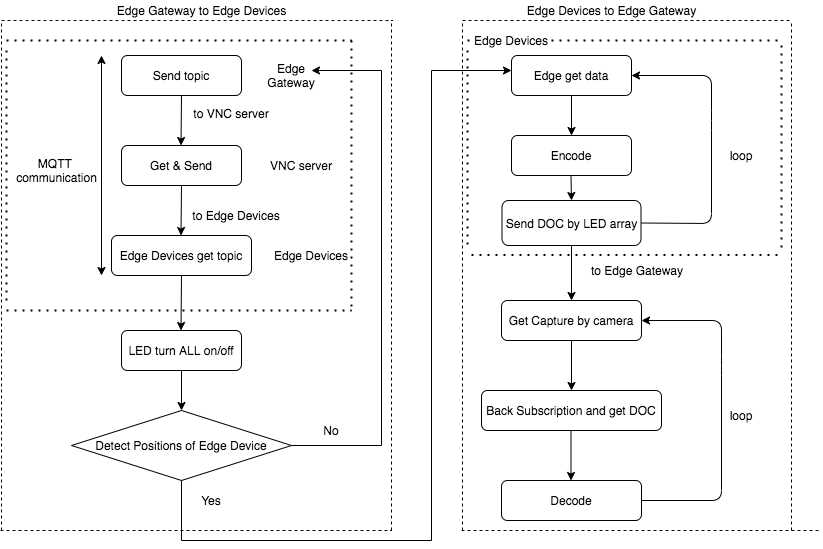

The diagram above was exported from draw.io. Its source (the exported page's mxGraphModel, read from the mxfile embedded in the PNG):
<mxGraphModel dx="789" dy="958" grid="1" gridSize="10" guides="1" tooltips="1" connect="1" arrows="1" fold="1" page="1" pageScale="1" pageWidth="827" pageHeight="1169" math="0" shadow="0">
  <root>
    <mxCell id="WIyWlLk6GJQsqaUBKTNV-0" />
    <mxCell id="WIyWlLk6GJQsqaUBKTNV-1" parent="WIyWlLk6GJQsqaUBKTNV-0" />
    <mxCell id="WIyWlLk6GJQsqaUBKTNV-3" value="Send topic" style="rounded=1;whiteSpace=wrap;html=1;fontSize=12;glass=0;strokeWidth=1;shadow=0;" parent="WIyWlLk6GJQsqaUBKTNV-1" vertex="1">
      <mxGeometry x="130" y="75" width="120" height="40" as="geometry" />
    </mxCell>
    <mxCell id="AEZ3eeUZs7bzTEl2JaqF-7" style="edgeStyle=orthogonalEdgeStyle;rounded=0;orthogonalLoop=1;jettySize=auto;html=1;exitX=1;exitY=0.5;exitDx=0;exitDy=0;" parent="WIyWlLk6GJQsqaUBKTNV-1" source="AEZ3eeUZs7bzTEl2JaqF-18" edge="1">
      <mxGeometry relative="1" as="geometry">
        <mxPoint x="320" y="90" as="targetPoint" />
        <mxPoint x="550" y="300" as="sourcePoint" />
        <Array as="points">
          <mxPoint x="390" y="465" />
          <mxPoint x="390" y="90" />
        </Array>
      </mxGeometry>
    </mxCell>
    <mxCell id="WIyWlLk6GJQsqaUBKTNV-11" value="Edge Devices get topic" style="rounded=1;whiteSpace=wrap;html=1;fontSize=12;glass=0;strokeWidth=1;shadow=0;" parent="WIyWlLk6GJQsqaUBKTNV-1" vertex="1">
      <mxGeometry x="120" y="255" width="140" height="40" as="geometry" />
    </mxCell>
    <mxCell id="WIyWlLk6GJQsqaUBKTNV-12" value="LED turn ALL on/off" style="rounded=1;whiteSpace=wrap;html=1;fontSize=12;glass=0;strokeWidth=1;shadow=0;" parent="WIyWlLk6GJQsqaUBKTNV-1" vertex="1">
      <mxGeometry x="130" y="350" width="120" height="40" as="geometry" />
    </mxCell>
    <mxCell id="AEZ3eeUZs7bzTEl2JaqF-0" value="" style="endArrow=none;dashed=1;html=1;dashPattern=1 3;strokeWidth=2;" parent="WIyWlLk6GJQsqaUBKTNV-1" edge="1">
      <mxGeometry width="50" height="50" relative="1" as="geometry">
        <mxPoint x="15" y="60" as="sourcePoint" />
        <mxPoint x="360" y="60" as="targetPoint" />
      </mxGeometry>
    </mxCell>
    <mxCell id="AEZ3eeUZs7bzTEl2JaqF-2" value="Get &amp;amp; Send" style="rounded=1;whiteSpace=wrap;html=1;fontSize=12;glass=0;strokeWidth=1;shadow=0;" parent="WIyWlLk6GJQsqaUBKTNV-1" vertex="1">
      <mxGeometry x="130" y="165" width="120" height="40" as="geometry" />
    </mxCell>
    <mxCell id="AEZ3eeUZs7bzTEl2JaqF-4" value="to VNC server" style="text;html=1;strokeColor=none;fillColor=none;align=center;verticalAlign=middle;whiteSpace=wrap;rounded=0;" parent="WIyWlLk6GJQsqaUBKTNV-1" vertex="1">
      <mxGeometry x="200" y="120" width="80" height="25" as="geometry" />
    </mxCell>
    <mxCell id="AEZ3eeUZs7bzTEl2JaqF-6" value="to Edge Devices" style="text;html=1;strokeColor=none;fillColor=none;align=center;verticalAlign=middle;whiteSpace=wrap;rounded=0;" parent="WIyWlLk6GJQsqaUBKTNV-1" vertex="1">
      <mxGeometry x="200" y="225" width="90" height="20" as="geometry" />
    </mxCell>
    <mxCell id="AEZ3eeUZs7bzTEl2JaqF-8" value="" style="endArrow=classic;startArrow=classic;html=1;" parent="WIyWlLk6GJQsqaUBKTNV-1" edge="1">
      <mxGeometry width="50" height="50" relative="1" as="geometry">
        <mxPoint x="110" y="295" as="sourcePoint" />
        <mxPoint x="110" y="75" as="targetPoint" />
      </mxGeometry>
    </mxCell>
    <mxCell id="AEZ3eeUZs7bzTEl2JaqF-9" value="MQTT &lt;br&gt;communication" style="text;html=1;align=center;verticalAlign=middle;resizable=0;points=[];autosize=1;" parent="WIyWlLk6GJQsqaUBKTNV-1" vertex="1">
      <mxGeometry x="15" y="175" width="100" height="30" as="geometry" />
    </mxCell>
    <mxCell id="AEZ3eeUZs7bzTEl2JaqF-11" value="" style="endArrow=none;dashed=1;html=1;dashPattern=1 3;strokeWidth=2;" parent="WIyWlLk6GJQsqaUBKTNV-1" edge="1">
      <mxGeometry width="50" height="50" relative="1" as="geometry">
        <mxPoint x="15" y="330" as="sourcePoint" />
        <mxPoint x="360" y="330" as="targetPoint" />
      </mxGeometry>
    </mxCell>
    <mxCell id="AEZ3eeUZs7bzTEl2JaqF-12" value="" style="endArrow=none;dashed=1;html=1;dashPattern=1 3;strokeWidth=2;" parent="WIyWlLk6GJQsqaUBKTNV-1" edge="1">
      <mxGeometry width="50" height="50" relative="1" as="geometry">
        <mxPoint x="15" y="70" as="sourcePoint" />
        <mxPoint x="15" y="325" as="targetPoint" />
        <Array as="points" />
      </mxGeometry>
    </mxCell>
    <mxCell id="AEZ3eeUZs7bzTEl2JaqF-13" value="" style="endArrow=none;dashed=1;html=1;dashPattern=1 3;strokeWidth=2;" parent="WIyWlLk6GJQsqaUBKTNV-1" edge="1">
      <mxGeometry width="50" height="50" relative="1" as="geometry">
        <mxPoint x="360" y="60" as="sourcePoint" />
        <mxPoint x="360" y="330" as="targetPoint" />
        <Array as="points">
          <mxPoint x="360" y="60" />
          <mxPoint x="360" y="200" />
        </Array>
      </mxGeometry>
    </mxCell>
    <mxCell id="AEZ3eeUZs7bzTEl2JaqF-14" value="Edge Gateway" style="text;html=1;strokeColor=none;fillColor=none;align=center;verticalAlign=middle;whiteSpace=wrap;rounded=0;" parent="WIyWlLk6GJQsqaUBKTNV-1" vertex="1">
      <mxGeometry x="260" y="85" width="80" height="20" as="geometry" />
    </mxCell>
    <mxCell id="AEZ3eeUZs7bzTEl2JaqF-16" value="VNC server" style="text;html=1;strokeColor=none;fillColor=none;align=center;verticalAlign=middle;whiteSpace=wrap;rounded=0;" parent="WIyWlLk6GJQsqaUBKTNV-1" vertex="1">
      <mxGeometry x="270" y="175" width="80" height="20" as="geometry" />
    </mxCell>
    <mxCell id="AEZ3eeUZs7bzTEl2JaqF-17" value="Edge Devices" style="text;html=1;strokeColor=none;fillColor=none;align=center;verticalAlign=middle;whiteSpace=wrap;rounded=0;" parent="WIyWlLk6GJQsqaUBKTNV-1" vertex="1">
      <mxGeometry x="280" y="265" width="80" height="20" as="geometry" />
    </mxCell>
    <mxCell id="AEZ3eeUZs7bzTEl2JaqF-18" value="Detect Positions of Edge Device" style="rhombus;whiteSpace=wrap;html=1;" parent="WIyWlLk6GJQsqaUBKTNV-1" vertex="1">
      <mxGeometry x="80" y="430" width="220" height="70" as="geometry" />
    </mxCell>
    <mxCell id="AEZ3eeUZs7bzTEl2JaqF-19" value="" style="endArrow=classic;html=1;exitX=0.5;exitY=1;exitDx=0;exitDy=0;" parent="WIyWlLk6GJQsqaUBKTNV-1" source="WIyWlLk6GJQsqaUBKTNV-3" edge="1">
      <mxGeometry width="50" height="50" relative="1" as="geometry">
        <mxPoint x="190" y="120" as="sourcePoint" />
        <mxPoint x="189.5" y="165" as="targetPoint" />
      </mxGeometry>
    </mxCell>
    <mxCell id="AEZ3eeUZs7bzTEl2JaqF-20" value="" style="endArrow=classic;html=1;exitX=0.5;exitY=1;exitDx=0;exitDy=0;" parent="WIyWlLk6GJQsqaUBKTNV-1" source="AEZ3eeUZs7bzTEl2JaqF-2" edge="1">
      <mxGeometry width="50" height="50" relative="1" as="geometry">
        <mxPoint x="190" y="210" as="sourcePoint" />
        <mxPoint x="189.5" y="255" as="targetPoint" />
      </mxGeometry>
    </mxCell>
    <mxCell id="AEZ3eeUZs7bzTEl2JaqF-22" value="" style="endArrow=classic;html=1;exitX=0.5;exitY=1;exitDx=0;exitDy=0;" parent="WIyWlLk6GJQsqaUBKTNV-1" source="WIyWlLk6GJQsqaUBKTNV-11" edge="1">
      <mxGeometry width="50" height="50" relative="1" as="geometry">
        <mxPoint x="190" y="300" as="sourcePoint" />
        <mxPoint x="189.5" y="350" as="targetPoint" />
      </mxGeometry>
    </mxCell>
    <mxCell id="AEZ3eeUZs7bzTEl2JaqF-23" value="No" style="text;html=1;strokeColor=none;fillColor=none;align=center;verticalAlign=middle;whiteSpace=wrap;rounded=0;" parent="WIyWlLk6GJQsqaUBKTNV-1" vertex="1">
      <mxGeometry x="320" y="440" width="40" height="20" as="geometry" />
    </mxCell>
    <mxCell id="AEZ3eeUZs7bzTEl2JaqF-24" value="Yes" style="text;html=1;strokeColor=none;fillColor=none;align=center;verticalAlign=middle;whiteSpace=wrap;rounded=0;" parent="WIyWlLk6GJQsqaUBKTNV-1" vertex="1">
      <mxGeometry x="200" y="510" width="40" height="20" as="geometry" />
    </mxCell>
    <mxCell id="AEZ3eeUZs7bzTEl2JaqF-25" style="edgeStyle=orthogonalEdgeStyle;rounded=0;orthogonalLoop=1;jettySize=auto;html=1;exitX=0.5;exitY=1;exitDx=0;exitDy=0;" parent="WIyWlLk6GJQsqaUBKTNV-1" source="AEZ3eeUZs7bzTEl2JaqF-18" edge="1">
      <mxGeometry relative="1" as="geometry">
        <mxPoint x="520" y="90" as="targetPoint" />
        <mxPoint x="310" y="475" as="sourcePoint" />
        <Array as="points">
          <mxPoint x="190" y="560" />
          <mxPoint x="440" y="560" />
          <mxPoint x="440" y="90" />
        </Array>
      </mxGeometry>
    </mxCell>
    <mxCell id="AEZ3eeUZs7bzTEl2JaqF-26" value="" style="endArrow=none;dashed=1;html=1;" parent="WIyWlLk6GJQsqaUBKTNV-1" edge="1">
      <mxGeometry width="50" height="50" relative="1" as="geometry">
        <mxPoint x="9" y="550" as="sourcePoint" />
        <mxPoint x="400" y="550" as="targetPoint" />
      </mxGeometry>
    </mxCell>
    <mxCell id="AEZ3eeUZs7bzTEl2JaqF-27" value="" style="endArrow=none;dashed=1;html=1;" parent="WIyWlLk6GJQsqaUBKTNV-1" edge="1">
      <mxGeometry width="50" height="50" relative="1" as="geometry">
        <mxPoint x="400" y="550" as="sourcePoint" />
        <mxPoint x="400" y="40" as="targetPoint" />
      </mxGeometry>
    </mxCell>
    <mxCell id="AEZ3eeUZs7bzTEl2JaqF-28" value="" style="endArrow=none;dashed=1;html=1;" parent="WIyWlLk6GJQsqaUBKTNV-1" edge="1">
      <mxGeometry width="50" height="50" relative="1" as="geometry">
        <mxPoint x="10" y="550" as="sourcePoint" />
        <mxPoint x="10" y="40" as="targetPoint" />
      </mxGeometry>
    </mxCell>
    <mxCell id="AEZ3eeUZs7bzTEl2JaqF-29" value="" style="endArrow=none;dashed=1;html=1;" parent="WIyWlLk6GJQsqaUBKTNV-1" edge="1">
      <mxGeometry width="50" height="50" relative="1" as="geometry">
        <mxPoint x="10" y="40" as="sourcePoint" />
        <mxPoint x="401" y="40" as="targetPoint" />
      </mxGeometry>
    </mxCell>
    <mxCell id="AEZ3eeUZs7bzTEl2JaqF-30" value="Edge Devices to Edge Gateway" style="text;html=1;align=center;verticalAlign=middle;resizable=0;points=[];autosize=1;" parent="WIyWlLk6GJQsqaUBKTNV-1" vertex="1">
      <mxGeometry x="530" y="20" width="180" height="20" as="geometry" />
    </mxCell>
    <mxCell id="AEZ3eeUZs7bzTEl2JaqF-32" value="Edge Gateway to Edge Devices" style="text;html=1;align=center;verticalAlign=middle;resizable=0;points=[];autosize=1;" parent="WIyWlLk6GJQsqaUBKTNV-1" vertex="1">
      <mxGeometry x="120" y="20" width="180" height="20" as="geometry" />
    </mxCell>
    <mxCell id="AEZ3eeUZs7bzTEl2JaqF-61" value="Edge get data" style="rounded=1;whiteSpace=wrap;html=1;fontSize=12;glass=0;strokeWidth=1;shadow=0;" parent="WIyWlLk6GJQsqaUBKTNV-1" vertex="1">
      <mxGeometry x="520" y="75" width="120" height="40" as="geometry" />
    </mxCell>
    <mxCell id="AEZ3eeUZs7bzTEl2JaqF-63" value="Get Capture by camera" style="rounded=1;whiteSpace=wrap;html=1;fontSize=12;glass=0;strokeWidth=1;shadow=0;" parent="WIyWlLk6GJQsqaUBKTNV-1" vertex="1">
      <mxGeometry x="510" y="320" width="140" height="40" as="geometry" />
    </mxCell>
    <mxCell id="AEZ3eeUZs7bzTEl2JaqF-65" value="" style="endArrow=none;dashed=1;html=1;dashPattern=1 3;strokeWidth=2;" parent="WIyWlLk6GJQsqaUBKTNV-1" source="AEZ3eeUZs7bzTEl2JaqF-76" edge="1">
      <mxGeometry width="50" height="50" relative="1" as="geometry">
        <mxPoint x="476" y="60" as="sourcePoint" />
        <mxPoint x="790" y="60" as="targetPoint" />
      </mxGeometry>
    </mxCell>
    <mxCell id="AEZ3eeUZs7bzTEl2JaqF-66" value="Send DOC by LED array" style="rounded=1;whiteSpace=wrap;html=1;fontSize=12;glass=0;strokeWidth=1;shadow=0;" parent="WIyWlLk6GJQsqaUBKTNV-1" vertex="1">
      <mxGeometry x="510.5" y="220" width="139" height="45" as="geometry" />
    </mxCell>
    <mxCell id="AEZ3eeUZs7bzTEl2JaqF-71" value="" style="endArrow=none;dashed=1;html=1;dashPattern=1 3;strokeWidth=2;" parent="WIyWlLk6GJQsqaUBKTNV-1" edge="1">
      <mxGeometry width="50" height="50" relative="1" as="geometry">
        <mxPoint x="480" y="274.5" as="sourcePoint" />
        <mxPoint x="790" y="274.5" as="targetPoint" />
      </mxGeometry>
    </mxCell>
    <mxCell id="AEZ3eeUZs7bzTEl2JaqF-72" value="" style="endArrow=none;dashed=1;html=1;dashPattern=1 3;strokeWidth=2;" parent="WIyWlLk6GJQsqaUBKTNV-1" edge="1">
      <mxGeometry width="50" height="50" relative="1" as="geometry">
        <mxPoint x="476" y="70" as="sourcePoint" />
        <mxPoint x="476" y="270" as="targetPoint" />
        <Array as="points" />
      </mxGeometry>
    </mxCell>
    <mxCell id="AEZ3eeUZs7bzTEl2JaqF-78" value="" style="endArrow=classic;html=1;exitX=0.5;exitY=1;exitDx=0;exitDy=0;entryX=0.5;entryY=0;entryDx=0;entryDy=0;" parent="WIyWlLk6GJQsqaUBKTNV-1" source="AEZ3eeUZs7bzTEl2JaqF-61" target="AEZ3eeUZs7bzTEl2JaqF-93" edge="1">
      <mxGeometry width="50" height="50" relative="1" as="geometry">
        <mxPoint x="580" y="120" as="sourcePoint" />
        <mxPoint x="580" y="150" as="targetPoint" />
      </mxGeometry>
    </mxCell>
    <mxCell id="AEZ3eeUZs7bzTEl2JaqF-80" value="" style="endArrow=classic;html=1;exitX=1;exitY=0.5;exitDx=0;exitDy=0;entryX=1;entryY=0.5;entryDx=0;entryDy=0;" parent="WIyWlLk6GJQsqaUBKTNV-1" source="AEZ3eeUZs7bzTEl2JaqF-66" target="AEZ3eeUZs7bzTEl2JaqF-61" edge="1">
      <mxGeometry width="50" height="50" relative="1" as="geometry">
        <mxPoint x="651" y="300" as="sourcePoint" />
        <mxPoint x="650.5" y="350" as="targetPoint" />
        <Array as="points">
          <mxPoint x="720" y="243" />
          <mxPoint x="720" y="140" />
          <mxPoint x="720" y="95" />
        </Array>
      </mxGeometry>
    </mxCell>
    <mxCell id="AEZ3eeUZs7bzTEl2JaqF-84" value="" style="endArrow=none;dashed=1;html=1;" parent="WIyWlLk6GJQsqaUBKTNV-1" edge="1">
      <mxGeometry width="50" height="50" relative="1" as="geometry">
        <mxPoint x="470" y="550" as="sourcePoint" />
        <mxPoint x="830" y="550" as="targetPoint" />
      </mxGeometry>
    </mxCell>
    <mxCell id="AEZ3eeUZs7bzTEl2JaqF-85" value="" style="endArrow=none;dashed=1;html=1;" parent="WIyWlLk6GJQsqaUBKTNV-1" edge="1">
      <mxGeometry width="50" height="50" relative="1" as="geometry">
        <mxPoint x="800" y="550" as="sourcePoint" />
        <mxPoint x="800" y="40" as="targetPoint" />
      </mxGeometry>
    </mxCell>
    <mxCell id="AEZ3eeUZs7bzTEl2JaqF-86" value="" style="endArrow=none;dashed=1;html=1;" parent="WIyWlLk6GJQsqaUBKTNV-1" edge="1">
      <mxGeometry width="50" height="50" relative="1" as="geometry">
        <mxPoint x="471" y="550" as="sourcePoint" />
        <mxPoint x="471" y="40" as="targetPoint" />
      </mxGeometry>
    </mxCell>
    <mxCell id="AEZ3eeUZs7bzTEl2JaqF-87" value="" style="endArrow=none;dashed=1;html=1;" parent="WIyWlLk6GJQsqaUBKTNV-1" edge="1">
      <mxGeometry width="50" height="50" relative="1" as="geometry">
        <mxPoint x="471" y="40" as="sourcePoint" />
        <mxPoint x="800" y="40" as="targetPoint" />
      </mxGeometry>
    </mxCell>
    <mxCell id="AEZ3eeUZs7bzTEl2JaqF-89" value="" style="endArrow=none;dashed=1;html=1;dashPattern=1 3;strokeWidth=2;" parent="WIyWlLk6GJQsqaUBKTNV-1" edge="1">
      <mxGeometry width="50" height="50" relative="1" as="geometry">
        <mxPoint x="790" y="65" as="sourcePoint" />
        <mxPoint x="790" y="270" as="targetPoint" />
        <Array as="points" />
      </mxGeometry>
    </mxCell>
    <mxCell id="AEZ3eeUZs7bzTEl2JaqF-76" value="Edge Devices" style="text;html=1;strokeColor=none;fillColor=none;align=center;verticalAlign=middle;whiteSpace=wrap;rounded=0;" parent="WIyWlLk6GJQsqaUBKTNV-1" vertex="1">
      <mxGeometry x="480" y="50" width="80" height="20" as="geometry" />
    </mxCell>
    <mxCell id="AEZ3eeUZs7bzTEl2JaqF-91" value="" style="endArrow=none;dashed=1;html=1;dashPattern=1 3;strokeWidth=2;" parent="WIyWlLk6GJQsqaUBKTNV-1" target="AEZ3eeUZs7bzTEl2JaqF-76" edge="1">
      <mxGeometry width="50" height="50" relative="1" as="geometry">
        <mxPoint x="476" y="60" as="sourcePoint" />
        <mxPoint x="790" y="60" as="targetPoint" />
      </mxGeometry>
    </mxCell>
    <mxCell id="AEZ3eeUZs7bzTEl2JaqF-92" value="loop" style="text;html=1;strokeColor=none;fillColor=none;align=center;verticalAlign=middle;whiteSpace=wrap;rounded=0;" parent="WIyWlLk6GJQsqaUBKTNV-1" vertex="1">
      <mxGeometry x="730" y="170" width="40" height="10" as="geometry" />
    </mxCell>
    <mxCell id="AEZ3eeUZs7bzTEl2JaqF-93" value="Encode" style="rounded=1;whiteSpace=wrap;html=1;fontSize=12;glass=0;strokeWidth=1;shadow=0;" parent="WIyWlLk6GJQsqaUBKTNV-1" vertex="1">
      <mxGeometry x="520" y="155" width="120" height="40" as="geometry" />
    </mxCell>
    <mxCell id="AEZ3eeUZs7bzTEl2JaqF-94" value="Decode" style="rounded=1;whiteSpace=wrap;html=1;fontSize=12;glass=0;strokeWidth=1;shadow=0;" parent="WIyWlLk6GJQsqaUBKTNV-1" vertex="1">
      <mxGeometry x="510" y="500" width="140" height="40" as="geometry" />
    </mxCell>
    <mxCell id="AEZ3eeUZs7bzTEl2JaqF-95" value="Back Subscription and get DOC" style="rounded=1;whiteSpace=wrap;html=1;fontSize=12;glass=0;strokeWidth=1;shadow=0;" parent="WIyWlLk6GJQsqaUBKTNV-1" vertex="1">
      <mxGeometry x="490" y="410" width="180" height="40" as="geometry" />
    </mxCell>
    <mxCell id="AEZ3eeUZs7bzTEl2JaqF-96" value="" style="endArrow=classic;html=1;exitX=0.5;exitY=1;exitDx=0;exitDy=0;entryX=0.5;entryY=0;entryDx=0;entryDy=0;" parent="WIyWlLk6GJQsqaUBKTNV-1" target="AEZ3eeUZs7bzTEl2JaqF-63" edge="1">
      <mxGeometry width="50" height="50" relative="1" as="geometry">
        <mxPoint x="580" y="265" as="sourcePoint" />
        <mxPoint x="579.5" y="315" as="targetPoint" />
      </mxGeometry>
    </mxCell>
    <mxCell id="AEZ3eeUZs7bzTEl2JaqF-97" value="to Edge Gateway" style="text;html=1;strokeColor=none;fillColor=none;align=center;verticalAlign=middle;whiteSpace=wrap;rounded=0;" parent="WIyWlLk6GJQsqaUBKTNV-1" vertex="1">
      <mxGeometry x="591" y="280" width="110" height="20" as="geometry" />
    </mxCell>
    <mxCell id="AEZ3eeUZs7bzTEl2JaqF-98" value="" style="endArrow=classic;html=1;exitX=0.5;exitY=1;exitDx=0;exitDy=0;entryX=0.5;entryY=0;entryDx=0;entryDy=0;" parent="WIyWlLk6GJQsqaUBKTNV-1" source="AEZ3eeUZs7bzTEl2JaqF-63" target="AEZ3eeUZs7bzTEl2JaqF-95" edge="1">
      <mxGeometry width="50" height="50" relative="1" as="geometry">
        <mxPoint x="581" y="370" as="sourcePoint" />
        <mxPoint x="581" y="395" as="targetPoint" />
      </mxGeometry>
    </mxCell>
    <mxCell id="AEZ3eeUZs7bzTEl2JaqF-102" value="" style="endArrow=classic;html=1;exitX=0.5;exitY=1;exitDx=0;exitDy=0;" parent="WIyWlLk6GJQsqaUBKTNV-1" edge="1">
      <mxGeometry width="50" height="50" relative="1" as="geometry">
        <mxPoint x="579.5" y="195" as="sourcePoint" />
        <mxPoint x="580" y="220" as="targetPoint" />
      </mxGeometry>
    </mxCell>
    <mxCell id="AEZ3eeUZs7bzTEl2JaqF-103" value="" style="endArrow=classic;html=1;exitX=1;exitY=0.5;exitDx=0;exitDy=0;entryX=1;entryY=0.5;entryDx=0;entryDy=0;" parent="WIyWlLk6GJQsqaUBKTNV-1" source="AEZ3eeUZs7bzTEl2JaqF-94" edge="1">
      <mxGeometry width="50" height="50" relative="1" as="geometry">
        <mxPoint x="659.5" y="487.5" as="sourcePoint" />
        <mxPoint x="650" y="340" as="targetPoint" />
        <Array as="points">
          <mxPoint x="730" y="520" />
          <mxPoint x="730" y="385" />
          <mxPoint x="730" y="340" />
        </Array>
      </mxGeometry>
    </mxCell>
    <mxCell id="AEZ3eeUZs7bzTEl2JaqF-104" value="" style="endArrow=classic;html=1;exitX=0.5;exitY=1;exitDx=0;exitDy=0;entryX=0.5;entryY=0;entryDx=0;entryDy=0;" parent="WIyWlLk6GJQsqaUBKTNV-1" edge="1">
      <mxGeometry width="50" height="50" relative="1" as="geometry">
        <mxPoint x="579.5" y="450" as="sourcePoint" />
        <mxPoint x="579.5" y="500" as="targetPoint" />
      </mxGeometry>
    </mxCell>
    <mxCell id="AEZ3eeUZs7bzTEl2JaqF-105" value="loop" style="text;html=1;strokeColor=none;fillColor=none;align=center;verticalAlign=middle;whiteSpace=wrap;rounded=0;" parent="WIyWlLk6GJQsqaUBKTNV-1" vertex="1">
      <mxGeometry x="730" y="430" width="40" height="10" as="geometry" />
    </mxCell>
    <mxCell id="En20zQJSfNhX1x0Gek-E-0" value="" style="endArrow=classic;html=1;exitX=0.5;exitY=1;exitDx=0;exitDy=0;" edge="1" parent="WIyWlLk6GJQsqaUBKTNV-1">
      <mxGeometry width="50" height="50" relative="1" as="geometry">
        <mxPoint x="190" y="390" as="sourcePoint" />
        <mxPoint x="190" y="430" as="targetPoint" />
      </mxGeometry>
    </mxCell>
  </root>
</mxGraphModel>